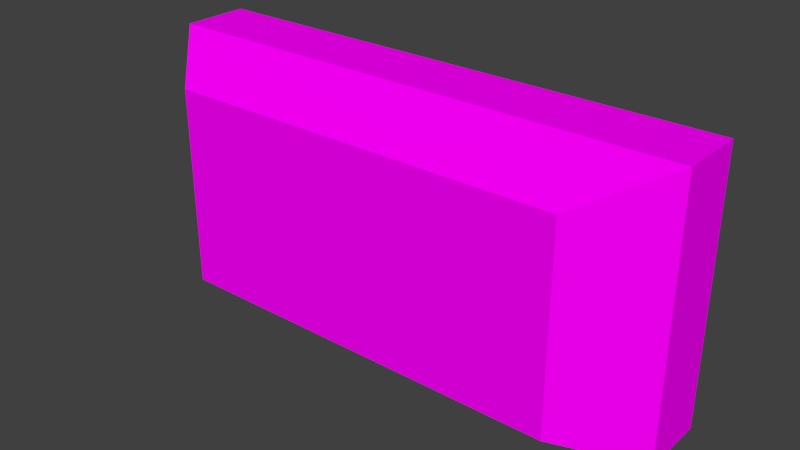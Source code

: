 # Source: industrial_lamp.blend  (saved by Blender 2.78.0; exported with 4.5.12 LTS)
import bpy
from mathutils import Matrix  # noqa: F401  (used for matrix-valued properties, if any)

bpy.ops.wm.read_factory_settings(use_empty=True)
scene = bpy.context.scene
scene.name = 'Scene'

# ---- collections
col_collection_1 = bpy.data.collections.new('Collection 1'); scene.collection.children.link(col_collection_1)

# ---- images (referenced by path relative to the original .blend; pixels are not part of the script)
import os
ASSET_DIR = os.environ.get("B2B_ASSET_DIR", "")  # directory of the original .blend (textures are referenced by path, not embedded)
HERE = os.path.dirname(os.path.abspath(__file__))  # packed textures are extracted next to this script under _unpacked/

def load_image(name, relpath, width, height, colorspace="sRGB"):
    """Load a texture the original file referenced (path relative to the .blend, or extracted next to this script)."""
    p = next((c for c in (os.path.join(HERE, relpath), os.path.join(ASSET_DIR, relpath)) if relpath and os.path.exists(c)), "")
    if p:
        img = bpy.data.images.load(p, check_existing=True)
        img.name = name
    else:  # same state as the original file: an image datablock whose file is absent (Cycles renders it pink)
        img = bpy.data.images.new(name, width, height)
        img.source = "FILE"
        img.filepath = "//" + (relpath or name)
    img.colorspace_settings.name = colorspace
    return img
img_industrial_lamp_off_png = load_image('industrial_lamp_off.png', 'industrial_lamp_off.png', 1024, 1024, 'sRGB')

# ---- materials (node trees are filled in below, after node groups)
mat_conveyor = bpy.data.materials.new('Conveyor')
mat_conveyor.alpha_threshold = 0.0
mat_conveyor.roughness = 0.5
mat_conveyor.line_color = (0.0, 0.0, 0.0, 1.0)

# ---- material node trees
mat_conveyor.use_nodes = True; mat_conveyor.node_tree.nodes.clear()
_N = mat_conveyor.node_tree.nodes; _L = mat_conveyor.node_tree.links
n0 = _N.new('ShaderNodeTexImage'); n0.name = 'Image Texture'; n0.location = (-203, 346)
n0.width = 150
n0.image = img_industrial_lamp_off_png
n0.interpolation = 'Closest'
n1 = _N.new('ShaderNodeBsdfDiffuse'); n1.name = 'Diffuse BSDF'; n1.location = (62, 391)
n2 = _N.new('ShaderNodeMixShader'); n2.name = 'Mix Shader'; n2.location = (282, 174)
n3 = _N.new('ShaderNodeOutputMaterial'); n3.name = 'Material Output'; n3.location = (470, 157)
n3.width = 120
n4 = _N.new('ShaderNodeBsdfTransparent'); n4.name = 'Transparent BSDF'; n4.location = (-106, 3)
_L.new(n0.outputs[0], n1.inputs[0])
_L.new(n0.outputs[1], n2.inputs[0])
_L.new(n4.outputs[0], n2.inputs[1])
_L.new(n1.outputs[0], n2.inputs[2])
_L.new(n2.outputs[0], n3.inputs[0])
n3.is_active_output = True

# ---- world
world_world = bpy.data.worlds.new('World'); scene.world = world_world
world_world.color = (0.05088, 0.05088, 0.05088)
world_world.use_sun_shadow = False
world_world.sun_shadow_jitter_overblur = 0.0
world_world.cycles.sampling_method = 'NONE'
world_world.cycles.sample_map_resolution = 256

# ---- meshes
me_smdl = bpy.data.meshes.new('smdl')
me_smdl.from_pydata([(0.25, -0.0625, 0.625), (0.25, -2.503e-06, 0.625), (0.25, -0.0625, 0.375), (0.25, -2.503e-06, 0.375), (0.75, -2.503e-06, 0.375), (0.75, -0.0625, 0.375), (0.75, -2.503e-06, 0.625), (0.75, -0.0625, 0.625), (0.3125, -0.125, 0.4062), (0.3125, -0.125, 0.5938), (0.6875, -0.125, 0.5938), (0.6875, -0.125, 0.4062), (0.75, -0.06251, 0.625), (0.75, -0.06251, 0.375), (0.25, -0.06251, 0.375), (0.25, -0.06251, 0.625), (0.6875, -0.06251, 0.375), (0.3125, -0.06251, 0.375), (0.25, -0.06251, 0.4062), (0.25, -0.06251, 0.5938), (0.75, -0.06251, 0.5938), (0.75, -0.06251, 0.4062), (0.6875, -0.06251, 0.625), (0.3125, -0.06251, 0.625)], [], [(2, 0, 1, 3), (0, 7, 6, 1), (7, 5, 4, 6), (5, 2, 3, 4), (3, 1, 6, 4), (11, 8, 17, 16), (11, 21, 20, 10), (11, 10, 9, 8), (8, 9, 19, 18), (19, 9, 15), (14, 8, 18), (9, 10, 22, 23), (22, 10, 12), (15, 9, 23), (12, 10, 20), (21, 11, 13), (17, 8, 14), (13, 11, 16)])
_uv = me_smdl.uv_layers.new(name='UVMap')
_uv.uv.foreach_set('vector', [1.0, 0.5625, 1.0, 0.9375, 0.9375, 0.9375, 0.9375, 0.5625, 0.9375, 1.0, 0.0625, 1.0, 0.0625, 0.9375, 0.9375, 0.9375, 0.0, 0.9375, 0.0, 0.5625, 0.0625, 0.5625, 0.0625, 0.9375, 0.0625, 0.5, 0.9375, 0.5, 0.9375, 0.5625, 0.0625, 0.5625, 0.9375, 0.5625, 0.9375, 0.9375, 0.0625, 0.9375, 0.0625, 0.5625, 0.8438, 0.4375, 0.1562, 0.4375, 0.1562, 0.5, 0.8438, 0.5, 0.8438, 0.4375, 0.9375, 0.4375, 0.9375, 0.125, 0.8438, 0.125, 0.8438, 0.4375, 0.8438, 0.125, 0.1562, 0.125, 0.1562, 0.4375, 0.1562, 0.4375, 0.1562, 0.125, 0.0625, 0.125, 0.0625, 0.4375, 0.0625, 0.125, 0.1562, 0.125, 0.0625, 0.0625, 0.0625, 0.5, 0.1562, 0.4375, 0.0625, 0.4375, 0.1562, 0.125, 0.8438, 0.125, 0.8438, 0.0625, 0.1562, 0.0625, 0.8438, 0.0625, 0.8438, 0.125, 0.9375, 0.0625, 0.0625, 0.0625, 0.1562, 0.125, 0.1562, 0.0625, 0.9375, 0.0625, 0.8438, 0.125, 0.9375, 0.125, 0.9375, 0.4375, 0.8438, 0.4375, 0.9375, 0.5, 0.1562, 0.5, 0.1562, 0.4375, 0.0625, 0.5, 0.9375, 0.5, 0.8438, 0.4375, 0.8438, 0.5])
me_smdl.materials.append(mat_conveyor)
me_smdl.use_remesh_preserve_volume = False
me_smdl.use_remesh_preserve_attributes = False
me_smdl.use_mirror_vertex_groups = False
me_smdl.update()

# ---- objects
ob_sensor = bpy.data.objects.new('Sensor', me_smdl)

# ---- transforms, parenting, visibility, modifiers, constraints
ob_sensor.location = (0.0, 0.0, 0.0)
ob_sensor.lineart.crease_threshold = 0.0

# ---- collection membership
col_collection_1.objects.link(ob_sensor)

# ---- scene / render settings (as saved in the file)
scene.frame_start = 1; scene.frame_end = 250; scene.frame_set(0)
scene.render.engine = 'CYCLES'
scene.render.image_settings.color_mode = 'RGB'
scene.render.image_settings.compression = 90
scene.render.resolution_percentage = 50
scene.render.dither_intensity = 0.0
scene.render.bake_margin = 2
scene.render.bake_bias = 0.0
scene.cycles.use_denoising = False
scene.cycles.samples = 10
scene.cycles.sampling_pattern = 'TABULATED_SOBOL'
scene.cycles.light_sampling_threshold = 0.0
scene.cycles.use_adaptive_sampling = False
scene.cycles.use_light_tree = False
scene.cycles.blur_glossy = 0.0
scene.cycles.volume_bounces = 1
scene.cycles.pixel_filter_type = 'GAUSSIAN'
scene.cycles.sample_clamp_indirect = 0.0
scene.view_settings.view_transform = 'Standard'
bpy.context.view_layer.update()

# ---- added for rendering (the .blend has no active camera and no usable light): camera, sun
cam_auto = bpy.data.cameras.new('AutoCamera')
cam_auto.lens = 50.0
cam_auto.sensor_width = 36.0
cam_auto.clip_end = 1000.0
ob_auto_camera = bpy.data.objects.new('AutoCamera', cam_auto)
scene.collection.objects.link(ob_auto_camera)
ob_auto_camera.location = (1.02999, -0.69849, 0.923991)
ob_auto_camera.rotation_euler = (1.09748, -7.21219e-08, 0.694738)
scene.camera = ob_auto_camera
light_auto_sun = bpy.data.lights.new('AutoSun', 'SUN')
light_auto_sun.energy = 3.0
light_auto_sun.angle = 0.0523599
ob_auto_sun = bpy.data.objects.new('AutoSun', light_auto_sun)
scene.collection.objects.link(ob_auto_sun)
ob_auto_sun.rotation_euler = (0.872665, 0.174533, 0.523599)
bpy.context.view_layer.update()
